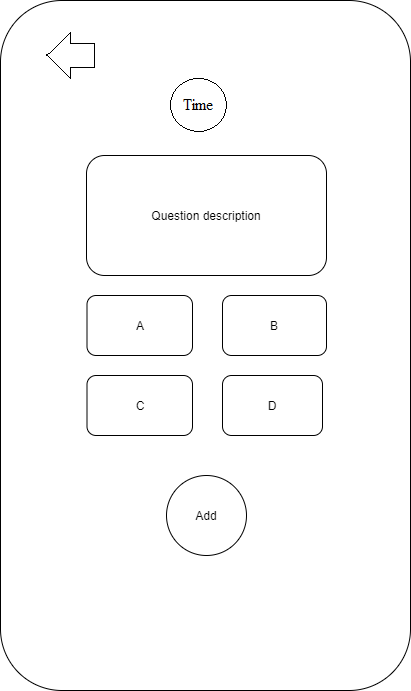

The diagram above was exported from draw.io. Its source (the exported page's mxGraphModel, read from the mxfile embedded in the PNG):
<mxGraphModel dx="1422" dy="737" grid="1" gridSize="10" guides="1" tooltips="1" connect="1" arrows="1" fold="1" page="1" pageScale="1" pageWidth="827" pageHeight="1169" math="0" shadow="0">
  <root>
    <mxCell id="0" />
    <mxCell id="1" parent="0" />
    <mxCell id="UpN7NcgJobrVk8KP2KEj-1" value="" style="rounded=1;whiteSpace=wrap;html=1;direction=south;" parent="1" vertex="1">
      <mxGeometry x="209" y="340" width="410" height="690" as="geometry" />
    </mxCell>
    <mxCell id="x27XFmBXtsNZ46G55HR6-6" value="Add" style="ellipse;whiteSpace=wrap;html=1;aspect=fixed;" vertex="1" parent="1">
      <mxGeometry x="374" y="720" width="80" height="80" as="geometry" />
    </mxCell>
    <mxCell id="x27XFmBXtsNZ46G55HR6-8" value="Question description" style="rounded=1;whiteSpace=wrap;html=1;" vertex="1" parent="1">
      <mxGeometry x="294" y="400" width="240" height="120" as="geometry" />
    </mxCell>
    <mxCell id="x27XFmBXtsNZ46G55HR6-9" value="A" style="rounded=1;whiteSpace=wrap;html=1;" vertex="1" parent="1">
      <mxGeometry x="294.5" y="540" width="105.5" height="60" as="geometry" />
    </mxCell>
    <mxCell id="x27XFmBXtsNZ46G55HR6-10" value="B" style="rounded=1;whiteSpace=wrap;html=1;" vertex="1" parent="1">
      <mxGeometry x="430" y="540" width="104" height="60" as="geometry" />
    </mxCell>
    <mxCell id="x27XFmBXtsNZ46G55HR6-11" value="C" style="rounded=1;whiteSpace=wrap;html=1;" vertex="1" parent="1">
      <mxGeometry x="294.5" y="620" width="105.5" height="60" as="geometry" />
    </mxCell>
    <mxCell id="x27XFmBXtsNZ46G55HR6-12" value="D" style="rounded=1;whiteSpace=wrap;html=1;" vertex="1" parent="1">
      <mxGeometry x="430" y="620" width="100" height="60" as="geometry" />
    </mxCell>
  </root>
</mxGraphModel>